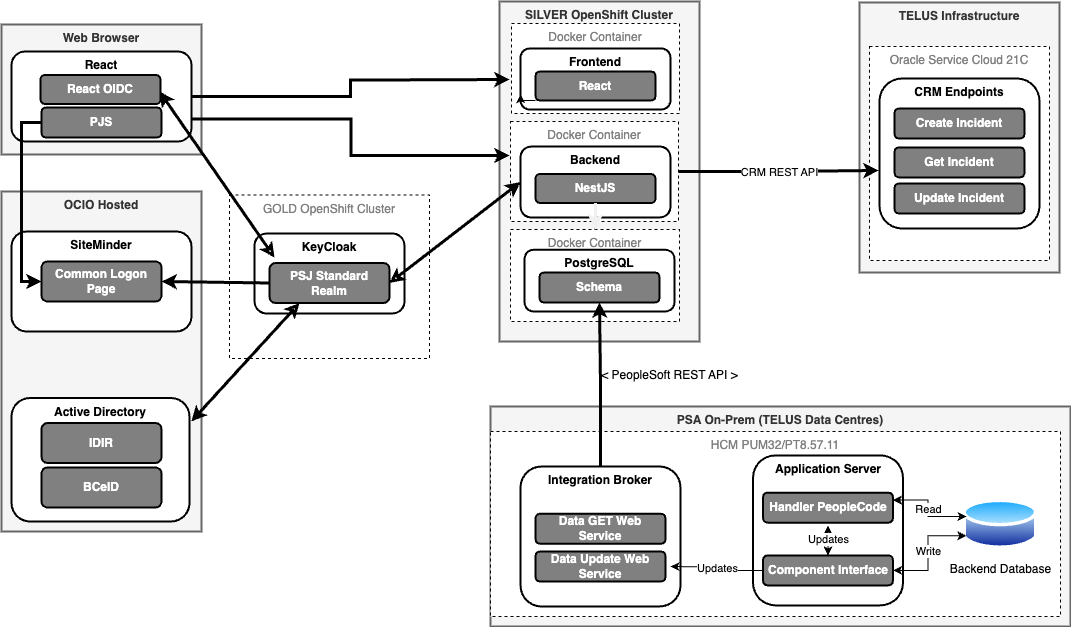

The diagram above was exported from draw.io. Its source (the exported page's mxGraphModel, read from the mxfile embedded in the PNG):
<mxGraphModel dx="1926" dy="1592" grid="1" gridSize="10" guides="1" tooltips="1" connect="1" arrows="1" fold="1" page="1" pageScale="1" pageWidth="1400" pageHeight="850" math="0" shadow="0">
  <root>
    <mxCell id="K_QBuxMU5SZqhzT2xsRf-0" />
    <mxCell id="K_QBuxMU5SZqhzT2xsRf-1" parent="K_QBuxMU5SZqhzT2xsRf-0" />
    <mxCell id="cxlx6wL0DeZIZ7aiNUAp-8" value="TELUS Infrastructure" style="rounded=0;whiteSpace=wrap;html=1;verticalAlign=top;fillColor=#f5f5f5;strokeColor=#666666;fontColor=#333333;strokeWidth=2;fontStyle=1" parent="K_QBuxMU5SZqhzT2xsRf-1" vertex="1">
      <mxGeometry x="920" y="11" width="200" height="270" as="geometry" />
    </mxCell>
    <mxCell id="K_QBuxMU5SZqhzT2xsRf-2" value="Web Browser" style="rounded=0;whiteSpace=wrap;html=1;verticalAlign=top;fillColor=#f5f5f5;strokeColor=#666666;fontColor=#333333;strokeWidth=2;fontStyle=1" parent="K_QBuxMU5SZqhzT2xsRf-1" vertex="1">
      <mxGeometry x="62" y="33" width="200" height="130" as="geometry" />
    </mxCell>
    <mxCell id="K_QBuxMU5SZqhzT2xsRf-3" value="React" style="rounded=1;whiteSpace=wrap;html=1;strokeWidth=2;verticalAlign=top;fontStyle=1" parent="K_QBuxMU5SZqhzT2xsRf-1" vertex="1">
      <mxGeometry x="72" y="60" width="180" height="90" as="geometry" />
    </mxCell>
    <mxCell id="K_QBuxMU5SZqhzT2xsRf-4" value="PJS" style="rounded=1;whiteSpace=wrap;html=1;strokeWidth=2;fillColor=#808080;fontColor=#FFFFFF;fontStyle=1" parent="K_QBuxMU5SZqhzT2xsRf-1" vertex="1">
      <mxGeometry x="102" y="116" width="120" height="30" as="geometry" />
    </mxCell>
    <mxCell id="K_QBuxMU5SZqhzT2xsRf-6" value="OCIO Hosted" style="rounded=0;whiteSpace=wrap;html=1;verticalAlign=top;fillColor=#f5f5f5;strokeColor=#666666;fontColor=#333333;strokeWidth=2;fontStyle=1" parent="K_QBuxMU5SZqhzT2xsRf-1" vertex="1">
      <mxGeometry x="62" y="200" width="200" height="340" as="geometry" />
    </mxCell>
    <mxCell id="K_QBuxMU5SZqhzT2xsRf-7" value="SiteMinder" style="rounded=1;whiteSpace=wrap;html=1;strokeWidth=2;verticalAlign=top;fontStyle=1" parent="K_QBuxMU5SZqhzT2xsRf-1" vertex="1">
      <mxGeometry x="72" y="240" width="180" height="100" as="geometry" />
    </mxCell>
    <mxCell id="K_QBuxMU5SZqhzT2xsRf-8" value="Common Logon Page" style="rounded=1;whiteSpace=wrap;html=1;strokeWidth=2;fillColor=#808080;fontColor=#FFFFFF;fontStyle=1" parent="K_QBuxMU5SZqhzT2xsRf-1" vertex="1">
      <mxGeometry x="102" y="270" width="120" height="40" as="geometry" />
    </mxCell>
    <mxCell id="K_QBuxMU5SZqhzT2xsRf-12" style="edgeStyle=orthogonalEdgeStyle;rounded=0;orthogonalLoop=1;jettySize=auto;html=1;startArrow=classic;startFill=1;endArrow=none;endFill=0;fontColor=#FFFFFF;entryX=0;entryY=0.5;entryDx=0;entryDy=0;strokeWidth=3;exitX=0;exitY=0.5;exitDx=0;exitDy=0;" parent="K_QBuxMU5SZqhzT2xsRf-1" source="K_QBuxMU5SZqhzT2xsRf-8" target="K_QBuxMU5SZqhzT2xsRf-4" edge="1">
      <mxGeometry relative="1" as="geometry">
        <mxPoint x="2" y="115" as="targetPoint" />
        <mxPoint x="102" y="280" as="sourcePoint" />
      </mxGeometry>
    </mxCell>
    <mxCell id="K_QBuxMU5SZqhzT2xsRf-16" value="SILVER OpenShift Cluster" style="rounded=0;whiteSpace=wrap;html=1;verticalAlign=top;fillColor=#f5f5f5;strokeColor=#666666;fontColor=#333333;strokeWidth=2;fontStyle=1" parent="K_QBuxMU5SZqhzT2xsRf-1" vertex="1">
      <mxGeometry x="560" y="10" width="200" height="340" as="geometry" />
    </mxCell>
    <mxCell id="K_QBuxMU5SZqhzT2xsRf-23" style="edgeStyle=orthogonalEdgeStyle;rounded=0;orthogonalLoop=1;jettySize=auto;html=1;startArrow=classic;startFill=1;endArrow=none;endFill=0;fontColor=#FFFFFF;strokeWidth=3;" parent="K_QBuxMU5SZqhzT2xsRf-1" target="K_QBuxMU5SZqhzT2xsRf-3" edge="1">
      <mxGeometry relative="1" as="geometry">
        <mxPoint x="231.68965517241372" y="103.75862068965523" as="targetPoint" />
        <mxPoint x="570" y="88" as="sourcePoint" />
      </mxGeometry>
    </mxCell>
    <mxCell id="K_QBuxMU5SZqhzT2xsRf-24" value="GOLD OpenShift Cluster" style="rounded=0;whiteSpace=wrap;html=1;strokeWidth=1;fillColor=#FFFFFF;fontColor=#808080;dashed=1;verticalAlign=top;" parent="K_QBuxMU5SZqhzT2xsRf-1" vertex="1">
      <mxGeometry x="290" y="203.5" width="200" height="163.5" as="geometry" />
    </mxCell>
    <mxCell id="K_QBuxMU5SZqhzT2xsRf-25" value="KeyCloak" style="rounded=1;whiteSpace=wrap;html=1;strokeWidth=2;verticalAlign=top;fontStyle=1" parent="K_QBuxMU5SZqhzT2xsRf-1" vertex="1">
      <mxGeometry x="315" y="242" width="150" height="80" as="geometry" />
    </mxCell>
    <mxCell id="K_QBuxMU5SZqhzT2xsRf-26" style="rounded=0;orthogonalLoop=1;jettySize=auto;html=1;startArrow=classic;startFill=1;endArrow=none;endFill=0;fontColor=#FFFFFF;strokeWidth=3;exitX=1;exitY=0.5;exitDx=0;exitDy=0;entryX=0;entryY=0.5;entryDx=0;entryDy=0;" parent="K_QBuxMU5SZqhzT2xsRf-1" source="K_QBuxMU5SZqhzT2xsRf-8" target="K_QBuxMU5SZqhzT2xsRf-29" edge="1">
      <mxGeometry relative="1" as="geometry">
        <mxPoint x="340" y="341" as="targetPoint" />
        <mxPoint x="327" y="143.83333333333337" as="sourcePoint" />
      </mxGeometry>
    </mxCell>
    <mxCell id="K_QBuxMU5SZqhzT2xsRf-29" value="PSJ Standard&lt;br&gt;Realm" style="rounded=1;whiteSpace=wrap;html=1;strokeWidth=2;fillColor=#808080;fontColor=#FFFFFF;fontStyle=1" parent="K_QBuxMU5SZqhzT2xsRf-1" vertex="1">
      <mxGeometry x="330" y="271.5" width="120" height="40" as="geometry" />
    </mxCell>
    <mxCell id="K_QBuxMU5SZqhzT2xsRf-32" value="Docker Container" style="rounded=0;whiteSpace=wrap;html=1;strokeWidth=1;fillColor=#FFFFFF;fontColor=#808080;dashed=1;verticalAlign=top;" parent="K_QBuxMU5SZqhzT2xsRf-1" vertex="1">
      <mxGeometry x="572" y="32" width="168" height="90" as="geometry" />
    </mxCell>
    <mxCell id="K_QBuxMU5SZqhzT2xsRf-102" value="Active Directory" style="rounded=1;whiteSpace=wrap;html=1;strokeWidth=2;verticalAlign=top;fontStyle=1" parent="K_QBuxMU5SZqhzT2xsRf-1" vertex="1">
      <mxGeometry x="72" y="406.5" width="178" height="123.5" as="geometry" />
    </mxCell>
    <mxCell id="K_QBuxMU5SZqhzT2xsRf-103" value="IDIR" style="rounded=1;whiteSpace=wrap;html=1;strokeWidth=2;fillColor=#808080;fontColor=#FFFFFF;fontStyle=1" parent="K_QBuxMU5SZqhzT2xsRf-1" vertex="1">
      <mxGeometry x="102" y="431.5" width="120" height="40" as="geometry" />
    </mxCell>
    <mxCell id="K_QBuxMU5SZqhzT2xsRf-104" style="rounded=0;orthogonalLoop=1;jettySize=auto;html=1;startArrow=classic;startFill=1;endArrow=classic;endFill=0;fontColor=#FFFFFF;entryX=0.25;entryY=1;entryDx=0;entryDy=0;strokeWidth=3;exitX=1.011;exitY=0.189;exitDx=0;exitDy=0;exitPerimeter=0;" parent="K_QBuxMU5SZqhzT2xsRf-1" source="K_QBuxMU5SZqhzT2xsRf-102" target="K_QBuxMU5SZqhzT2xsRf-29" edge="1">
      <mxGeometry relative="1" as="geometry">
        <mxPoint x="380" y="308" as="targetPoint" />
        <mxPoint x="300" y="469.75" as="sourcePoint" />
      </mxGeometry>
    </mxCell>
    <mxCell id="lvxmBx3G2S1z5PVKEt38-1" value="Frontend" style="rounded=1;whiteSpace=wrap;html=1;strokeWidth=2;verticalAlign=top;fontStyle=1" parent="K_QBuxMU5SZqhzT2xsRf-1" vertex="1">
      <mxGeometry x="581" y="57" width="150" height="61" as="geometry" />
    </mxCell>
    <mxCell id="cxlx6wL0DeZIZ7aiNUAp-5" style="edgeStyle=orthogonalEdgeStyle;rounded=0;orthogonalLoop=1;jettySize=auto;html=1;exitX=0;exitY=1;exitDx=0;exitDy=0;entryX=0;entryY=0.75;entryDx=0;entryDy=0;" parent="K_QBuxMU5SZqhzT2xsRf-1" source="lvxmBx3G2S1z5PVKEt38-3" target="lvxmBx3G2S1z5PVKEt38-1" edge="1">
      <mxGeometry relative="1" as="geometry" />
    </mxCell>
    <mxCell id="lvxmBx3G2S1z5PVKEt38-3" value="React" style="rounded=1;whiteSpace=wrap;html=1;strokeWidth=2;fillColor=#808080;fontColor=#FFFFFF;fontStyle=1" parent="K_QBuxMU5SZqhzT2xsRf-1" vertex="1">
      <mxGeometry x="596" y="80" width="120" height="29" as="geometry" />
    </mxCell>
    <mxCell id="K_QBuxMU5SZqhzT2xsRf-35" style="rounded=0;orthogonalLoop=1;jettySize=auto;html=1;startArrow=classic;startFill=none;endArrow=classic;endFill=0;fontColor=#FFFFFF;entryX=0.042;entryY=-0.137;entryDx=0;entryDy=0;strokeWidth=3;exitX=0.822;exitY=0.444;exitDx=0;exitDy=0;entryPerimeter=0;exitPerimeter=0;" parent="K_QBuxMU5SZqhzT2xsRf-1" source="K_QBuxMU5SZqhzT2xsRf-3" target="K_QBuxMU5SZqhzT2xsRf-29" edge="1">
      <mxGeometry relative="1" as="geometry">
        <mxPoint x="232" y="144" as="targetPoint" />
        <mxPoint x="643" y="239.5" as="sourcePoint" />
      </mxGeometry>
    </mxCell>
    <mxCell id="cxlx6wL0DeZIZ7aiNUAp-7" value="" style="edgeStyle=orthogonalEdgeStyle;rounded=0;orthogonalLoop=1;jettySize=auto;html=1;" parent="K_QBuxMU5SZqhzT2xsRf-1" source="1aVcnSjk-FRP3_ZyV93Z-4" target="5025GTGd8AO8HLL-Ir_8-3" edge="1">
      <mxGeometry relative="1" as="geometry" />
    </mxCell>
    <mxCell id="1aVcnSjk-FRP3_ZyV93Z-4" value="Docker Container" style="rounded=0;whiteSpace=wrap;html=1;strokeWidth=1;fillColor=#FFFFFF;fontColor=#808080;dashed=1;verticalAlign=top;" parent="K_QBuxMU5SZqhzT2xsRf-1" vertex="1">
      <mxGeometry x="571" y="238" width="169" height="92" as="geometry" />
    </mxCell>
    <mxCell id="1aVcnSjk-FRP3_ZyV93Z-5" value="PostgreSQL" style="rounded=1;whiteSpace=wrap;html=1;strokeWidth=2;verticalAlign=top;fontStyle=1" parent="K_QBuxMU5SZqhzT2xsRf-1" vertex="1">
      <mxGeometry x="585" y="258.25" width="150" height="61.75" as="geometry" />
    </mxCell>
    <mxCell id="1aVcnSjk-FRP3_ZyV93Z-6" value="Schema" style="rounded=1;whiteSpace=wrap;html=1;strokeWidth=2;fillColor=#808080;fontColor=#FFFFFF;fontStyle=1" parent="K_QBuxMU5SZqhzT2xsRf-1" vertex="1">
      <mxGeometry x="600" y="281" width="120" height="30" as="geometry" />
    </mxCell>
    <mxCell id="5025GTGd8AO8HLL-Ir_8-1" value="Docker Container" style="rounded=0;whiteSpace=wrap;html=1;strokeWidth=1;fillColor=#FFFFFF;fontColor=#808080;dashed=1;verticalAlign=top;" parent="K_QBuxMU5SZqhzT2xsRf-1" vertex="1">
      <mxGeometry x="571" y="130" width="168" height="100" as="geometry" />
    </mxCell>
    <mxCell id="5025GTGd8AO8HLL-Ir_8-2" value="Backend" style="rounded=1;whiteSpace=wrap;html=1;strokeWidth=2;verticalAlign=top;fontStyle=1" parent="K_QBuxMU5SZqhzT2xsRf-1" vertex="1">
      <mxGeometry x="581" y="155" width="150" height="71" as="geometry" />
    </mxCell>
    <mxCell id="5025GTGd8AO8HLL-Ir_8-3" value="NestJS" style="rounded=1;whiteSpace=wrap;html=1;strokeWidth=2;fillColor=#808080;fontColor=#FFFFFF;fontStyle=1" parent="K_QBuxMU5SZqhzT2xsRf-1" vertex="1">
      <mxGeometry x="596" y="182.5" width="120" height="29" as="geometry" />
    </mxCell>
    <mxCell id="HckMGEewVgxjDHICPdSF-2" style="rounded=0;orthogonalLoop=1;jettySize=auto;html=1;exitX=0.5;exitY=1;exitDx=0;exitDy=0;strokeColor=#f0f0f0;strokeWidth=3;startArrow=none;startFill=0;" parent="K_QBuxMU5SZqhzT2xsRf-1" source="5025GTGd8AO8HLL-Ir_8-3" target="1aVcnSjk-FRP3_ZyV93Z-4" edge="1">
      <mxGeometry relative="1" as="geometry">
        <mxPoint x="740" y="398.5" as="sourcePoint" />
        <mxPoint x="834" y="401.5" as="targetPoint" />
      </mxGeometry>
    </mxCell>
    <mxCell id="hllXk-hB4Pzi_hO26h7C-1" value="PSA On-Prem (TELUS Data Centres)" style="rounded=0;whiteSpace=wrap;html=1;verticalAlign=top;fillColor=#f5f5f5;strokeColor=#666666;fontColor=#333333;strokeWidth=2;fontStyle=1" parent="K_QBuxMU5SZqhzT2xsRf-1" vertex="1">
      <mxGeometry x="551" y="415" width="580" height="220" as="geometry" />
    </mxCell>
    <mxCell id="hllXk-hB4Pzi_hO26h7C-2" value="HCM&amp;nbsp;PUM32/PT8.57.11" style="rounded=0;whiteSpace=wrap;html=1;strokeWidth=1;fillColor=#FFFFFF;fontColor=#808080;dashed=1;verticalAlign=top;" parent="K_QBuxMU5SZqhzT2xsRf-1" vertex="1">
      <mxGeometry x="551" y="440" width="570" height="185" as="geometry" />
    </mxCell>
    <mxCell id="hllXk-hB4Pzi_hO26h7C-3" value="Application Server" style="rounded=1;whiteSpace=wrap;html=1;strokeWidth=2;verticalAlign=top;fontStyle=1" parent="K_QBuxMU5SZqhzT2xsRf-1" vertex="1">
      <mxGeometry x="813.5" y="463.88" width="150" height="150" as="geometry" />
    </mxCell>
    <mxCell id="hllXk-hB4Pzi_hO26h7C-4" value="Backend Database" style="image;aspect=fixed;perimeter=ellipsePerimeter;html=1;align=center;shadow=0;dashed=0;spacingTop=3;image=img/lib/active_directory/database.svg;" parent="K_QBuxMU5SZqhzT2xsRf-1" vertex="1">
      <mxGeometry x="1023.5" y="505.01" width="75" height="55.5" as="geometry" />
    </mxCell>
    <mxCell id="INIjrwLL48IzUP6zyKOr-1" value="Integration Broker" style="rounded=1;whiteSpace=wrap;html=1;strokeWidth=2;verticalAlign=top;fontStyle=1" parent="K_QBuxMU5SZqhzT2xsRf-1" vertex="1">
      <mxGeometry x="581" y="475" width="160" height="140" as="geometry" />
    </mxCell>
    <mxCell id="INIjrwLL48IzUP6zyKOr-2" value="Handler PeopleCode" style="rounded=1;whiteSpace=wrap;html=1;strokeWidth=2;fillColor=#808080;fontColor=#FFFFFF;fontStyle=1" parent="K_QBuxMU5SZqhzT2xsRf-1" vertex="1">
      <mxGeometry x="823.5" y="501.13" width="130" height="30" as="geometry" />
    </mxCell>
    <mxCell id="INIjrwLL48IzUP6zyKOr-3" value="Data GET Web Service" style="rounded=1;whiteSpace=wrap;html=1;strokeWidth=2;fillColor=#808080;fontColor=#FFFFFF;fontStyle=1" parent="K_QBuxMU5SZqhzT2xsRf-1" vertex="1">
      <mxGeometry x="596" y="522.25" width="130" height="30" as="geometry" />
    </mxCell>
    <mxCell id="INIjrwLL48IzUP6zyKOr-6" value="Data Update Web Service" style="rounded=1;whiteSpace=wrap;html=1;strokeWidth=2;fillColor=#808080;fontColor=#FFFFFF;fontStyle=1" parent="K_QBuxMU5SZqhzT2xsRf-1" vertex="1">
      <mxGeometry x="596" y="560" width="130" height="30" as="geometry" />
    </mxCell>
    <mxCell id="INIjrwLL48IzUP6zyKOr-9" value="Updates" style="edgeStyle=orthogonalEdgeStyle;rounded=0;orthogonalLoop=1;jettySize=auto;html=1;" parent="K_QBuxMU5SZqhzT2xsRf-1" source="INIjrwLL48IzUP6zyKOr-7" edge="1">
      <mxGeometry relative="1" as="geometry">
        <mxPoint x="731" y="575" as="targetPoint" />
      </mxGeometry>
    </mxCell>
    <mxCell id="INIjrwLL48IzUP6zyKOr-7" value="Component Interface" style="rounded=1;whiteSpace=wrap;html=1;strokeWidth=2;fillColor=#808080;fontColor=#FFFFFF;fontStyle=1" parent="K_QBuxMU5SZqhzT2xsRf-1" vertex="1">
      <mxGeometry x="823.5" y="563.88" width="130" height="30" as="geometry" />
    </mxCell>
    <mxCell id="INIjrwLL48IzUP6zyKOr-8" value="Read" style="endArrow=classic;startArrow=classic;html=1;rounded=0;entryX=1;entryY=0.25;entryDx=0;entryDy=0;exitX=0.048;exitY=0.36;exitDx=0;exitDy=0;edgeStyle=orthogonalEdgeStyle;exitPerimeter=0;" parent="K_QBuxMU5SZqhzT2xsRf-1" source="hllXk-hB4Pzi_hO26h7C-4" target="INIjrwLL48IzUP6zyKOr-2" edge="1">
      <mxGeometry width="50" height="50" relative="1" as="geometry">
        <mxPoint x="673.5" y="531.63" as="sourcePoint" />
        <mxPoint x="715.5" y="481.13" as="targetPoint" />
      </mxGeometry>
    </mxCell>
    <mxCell id="INIjrwLL48IzUP6zyKOr-11" value="Updates" style="endArrow=classic;startArrow=classic;html=1;rounded=0;exitX=0.5;exitY=0;exitDx=0;exitDy=0;" parent="K_QBuxMU5SZqhzT2xsRf-1" source="INIjrwLL48IzUP6zyKOr-7" edge="1">
      <mxGeometry width="50" height="50" relative="1" as="geometry">
        <mxPoint x="863.5" y="563.88" as="sourcePoint" />
        <mxPoint x="888.5" y="533.88" as="targetPoint" />
      </mxGeometry>
    </mxCell>
    <mxCell id="gb7m2MoT9LH4R41SqagX-0" style="rounded=0;orthogonalLoop=1;jettySize=auto;html=1;startArrow=classic;startFill=none;endArrow=classic;endFill=0;fontColor=#FFFFFF;entryX=1;entryY=0.5;entryDx=0;entryDy=0;strokeWidth=3;exitX=0;exitY=0.5;exitDx=0;exitDy=0;" parent="K_QBuxMU5SZqhzT2xsRf-1" source="5025GTGd8AO8HLL-Ir_8-2" target="K_QBuxMU5SZqhzT2xsRf-29" edge="1">
      <mxGeometry relative="1" as="geometry">
        <mxPoint x="460" y="305" as="targetPoint" />
        <mxPoint x="586" y="209" as="sourcePoint" />
      </mxGeometry>
    </mxCell>
    <mxCell id="cxlx6wL0DeZIZ7aiNUAp-10" value="" style="edgeStyle=orthogonalEdgeStyle;rounded=0;orthogonalLoop=1;jettySize=auto;html=1;strokeWidth=3;exitX=0.5;exitY=0;exitDx=0;exitDy=0;" parent="K_QBuxMU5SZqhzT2xsRf-1" source="INIjrwLL48IzUP6zyKOr-1" target="1aVcnSjk-FRP3_ZyV93Z-6" edge="1">
      <mxGeometry relative="1" as="geometry" />
    </mxCell>
    <mxCell id="uRPvxLZDYJRnBZ5kljZp-0" value="&lt;font style=&quot;font-size: 12px; font-weight: normal;&quot;&gt;&amp;lt; PeopleSoft REST API &amp;gt;&lt;/font&gt;" style="text;strokeColor=none;fillColor=none;html=1;fontSize=24;fontStyle=1;verticalAlign=middle;align=center;" parent="K_QBuxMU5SZqhzT2xsRf-1" vertex="1">
      <mxGeometry x="680" y="360" width="100" height="40" as="geometry" />
    </mxCell>
    <mxCell id="axF4RNdfy4r__vomsqoD-2" value="Write" style="endArrow=classic;startArrow=classic;html=1;rounded=0;entryX=1;entryY=0.5;entryDx=0;entryDy=0;exitX=0;exitY=0.75;exitDx=0;exitDy=0;edgeStyle=orthogonalEdgeStyle;" parent="K_QBuxMU5SZqhzT2xsRf-1" source="hllXk-hB4Pzi_hO26h7C-4" target="INIjrwLL48IzUP6zyKOr-7" edge="1">
      <mxGeometry width="50" height="50" relative="1" as="geometry">
        <mxPoint x="1039" y="557" as="sourcePoint" />
        <mxPoint x="966" y="545" as="targetPoint" />
      </mxGeometry>
    </mxCell>
    <mxCell id="wtyjaUxwXOXb-_P5Iy3v-0" value="Oracle Service Cloud 21C" style="rounded=0;whiteSpace=wrap;html=1;strokeWidth=1;fillColor=#FFFFFF;fontColor=#808080;dashed=1;verticalAlign=top;" parent="K_QBuxMU5SZqhzT2xsRf-1" vertex="1">
      <mxGeometry x="930" y="54.94" width="180" height="214.12" as="geometry" />
    </mxCell>
    <mxCell id="cxlx6wL0DeZIZ7aiNUAp-0" value="CRM Endpoints" style="rounded=1;whiteSpace=wrap;html=1;strokeWidth=2;verticalAlign=top;fontStyle=1" parent="K_QBuxMU5SZqhzT2xsRf-1" vertex="1">
      <mxGeometry x="940" y="87" width="160" height="150" as="geometry" />
    </mxCell>
    <mxCell id="cxlx6wL0DeZIZ7aiNUAp-12" value="CRM REST API" style="edgeStyle=orthogonalEdgeStyle;rounded=0;orthogonalLoop=1;jettySize=auto;html=1;strokeWidth=3;exitX=1;exitY=0.5;exitDx=0;exitDy=0;entryX=-0.006;entryY=0.613;entryDx=0;entryDy=0;entryPerimeter=0;" parent="K_QBuxMU5SZqhzT2xsRf-1" source="5025GTGd8AO8HLL-Ir_8-1" target="cxlx6wL0DeZIZ7aiNUAp-0" edge="1">
      <mxGeometry relative="1" as="geometry">
        <mxPoint x="1040" y="294" as="sourcePoint" />
        <mxPoint x="1180" y="200" as="targetPoint" />
      </mxGeometry>
    </mxCell>
    <mxCell id="cxlx6wL0DeZIZ7aiNUAp-1" value="Create Incident" style="rounded=1;whiteSpace=wrap;html=1;strokeWidth=2;fillColor=#808080;fontColor=#FFFFFF;fontStyle=1" parent="K_QBuxMU5SZqhzT2xsRf-1" vertex="1">
      <mxGeometry x="955" y="117" width="130" height="30" as="geometry" />
    </mxCell>
    <mxCell id="cxlx6wL0DeZIZ7aiNUAp-2" value="Get Incident" style="rounded=1;whiteSpace=wrap;html=1;strokeWidth=2;fillColor=#808080;fontColor=#FFFFFF;fontStyle=1" parent="K_QBuxMU5SZqhzT2xsRf-1" vertex="1">
      <mxGeometry x="955" y="155.88" width="130" height="30" as="geometry" />
    </mxCell>
    <mxCell id="cxlx6wL0DeZIZ7aiNUAp-4" value="Update Incident" style="rounded=1;whiteSpace=wrap;html=1;strokeWidth=2;fillColor=#808080;fontColor=#FFFFFF;fontStyle=1" parent="K_QBuxMU5SZqhzT2xsRf-1" vertex="1">
      <mxGeometry x="955" y="192" width="130" height="30" as="geometry" />
    </mxCell>
    <mxCell id="plsgjTyZKuF6ERVrhhSd-0" value="React OIDC" style="rounded=1;whiteSpace=wrap;html=1;strokeWidth=2;fillColor=#808080;fontColor=#FFFFFF;fontStyle=1" parent="K_QBuxMU5SZqhzT2xsRf-1" vertex="1">
      <mxGeometry x="101" y="83.5" width="120" height="29" as="geometry" />
    </mxCell>
    <mxCell id="plsgjTyZKuF6ERVrhhSd-1" style="edgeStyle=orthogonalEdgeStyle;rounded=0;orthogonalLoop=1;jettySize=auto;html=1;startArrow=classic;startFill=1;endArrow=none;endFill=0;fontColor=#FFFFFF;strokeWidth=3;exitX=-0.006;exitY=0.34;exitDx=0;exitDy=0;exitPerimeter=0;entryX=1;entryY=0.75;entryDx=0;entryDy=0;" parent="K_QBuxMU5SZqhzT2xsRf-1" source="5025GTGd8AO8HLL-Ir_8-1" target="K_QBuxMU5SZqhzT2xsRf-3" edge="1">
      <mxGeometry relative="1" as="geometry">
        <mxPoint x="260" y="150" as="targetPoint" />
        <mxPoint x="580" y="98" as="sourcePoint" />
      </mxGeometry>
    </mxCell>
    <mxCell id="4aNyUhUxzJFdar1zwP2_-0" value="BCeID" style="rounded=1;whiteSpace=wrap;html=1;strokeWidth=2;fillColor=#808080;fontColor=#FFFFFF;fontStyle=1" parent="K_QBuxMU5SZqhzT2xsRf-1" vertex="1">
      <mxGeometry x="102" y="476" width="120" height="40" as="geometry" />
    </mxCell>
  </root>
</mxGraphModel>